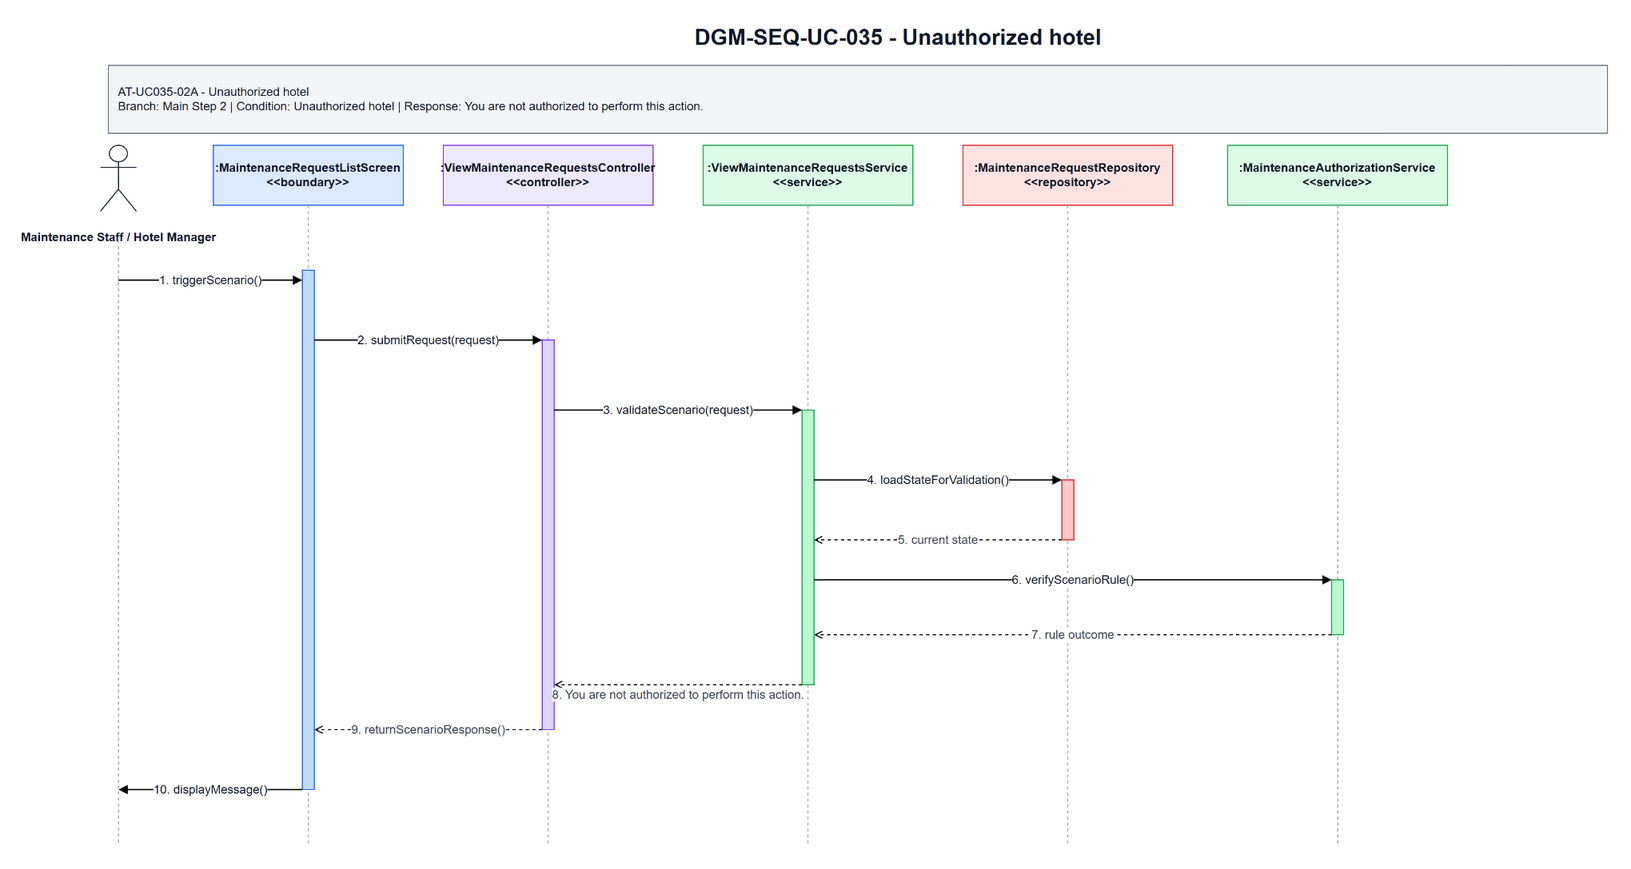

The diagram above was exported from draw.io. Its source (the exported page's mxGraphModel, read from the mxfile embedded in the PNG):
<mxGraphModel dx="2596" dy="544" grid="1" gridSize="10" guides="1" tooltips="1" connect="1" arrows="1" fold="1" page="1" pageScale="1" pageWidth="1700" pageHeight="920" math="0" shadow="0">
  <root>
    <mxCell id="0" />
    <mxCell id="1" parent="0" />
    <mxCell id="title" parent="1" style="text;html=1;strokeColor=none;fillColor=none;align=center;verticalAlign=middle;fontStyle=1;fontSize=22;fontColor=#111827" value="DGM-SEQ-UC-035 - Unauthorized hotel" vertex="1">
      <mxGeometry height="34" width="900" x="420" y="25" as="geometry" />
    </mxCell>
    <mxCell id="scenario-band" parent="1" style="rounded=0;whiteSpace=wrap;html=1;fillColor=#F3F4F6;strokeColor=#6B7280;fontSize=12;fontColor=#111827;align=left;spacing=10" value="AT-UC035-02A - Unauthorized hotel&lt;br&gt;Branch: Main Step 2 | Condition: Unauthorized hotel | Response: You are not authorized to perform this action." vertex="1">
      <mxGeometry height="68" width="1500" x="80" y="70" as="geometry" />
    </mxCell>
    <mxCell id="actor-icon" parent="1" style="shape=umlActor;verticalLabelPosition=bottom;verticalAlign=top;html=1;outlineConnect=0;strokeColor=#111827" vertex="1">
      <mxGeometry height="66" width="36" x="72" y="150" as="geometry" />
    </mxCell>
    <mxCell id="actor-label" parent="1" style="text;html=1;strokeColor=none;fillColor=none;align=center;verticalAlign=middle;fontStyle=1;fontSize=12;fontColor=#111827" value="Maintenance Staff / Hotel Manager" vertex="1">
      <mxGeometry height="36" width="140" x="20" y="224" as="geometry" />
    </mxCell>
    <mxCell id="h0" parent="1" style="rounded=0;whiteSpace=wrap;html=1;fillColor=#DBEAFE;strokeColor=#2563EB;fontSize=12;fontStyle=1;fontColor=#111827" value=":MaintenanceRequestListScreen&lt;br&gt;&amp;lt;&amp;lt;boundary&amp;gt;&amp;gt;" vertex="1">
      <mxGeometry height="60" width="190" x="185" y="150" as="geometry" />
    </mxCell>
    <mxCell id="h1" parent="1" style="rounded=0;whiteSpace=wrap;html=1;fillColor=#EDE9FE;strokeColor=#7C3AED;fontSize=12;fontStyle=1;fontColor=#111827" value=":ViewMaintenanceRequestsController&lt;br&gt;&amp;lt;&amp;lt;controller&amp;gt;&amp;gt;" vertex="1">
      <mxGeometry height="60" width="210" x="415" y="150" as="geometry" />
    </mxCell>
    <mxCell id="h2" parent="1" style="rounded=0;whiteSpace=wrap;html=1;fillColor=#DCFCE7;strokeColor=#16A34A;fontSize=12;fontStyle=1;fontColor=#111827" value=":ViewMaintenanceRequestsService&lt;br&gt;&amp;lt;&amp;lt;service&amp;gt;&amp;gt;" vertex="1">
      <mxGeometry height="60" width="210" x="675" y="150" as="geometry" />
    </mxCell>
    <mxCell id="h3" parent="1" style="rounded=0;whiteSpace=wrap;html=1;fillColor=#FEE2E2;strokeColor=#DC2626;fontSize=12;fontStyle=1;fontColor=#111827" value=":MaintenanceRequestRepository&lt;br&gt;&amp;lt;&amp;lt;repository&amp;gt;&amp;gt;" vertex="1">
      <mxGeometry height="60" width="210" x="935" y="150" as="geometry" />
    </mxCell>
    <mxCell id="h4" parent="1" style="rounded=0;whiteSpace=wrap;html=1;fillColor=#DCFCE7;strokeColor=#16A34A;fontSize=12;fontStyle=1;fontColor=#111827" value=":MaintenanceAuthorizationService&lt;br&gt;&amp;lt;&amp;lt;service&amp;gt;&amp;gt;" vertex="1">
      <mxGeometry height="60" width="220" x="1200" y="150" as="geometry" />
    </mxCell>
    <mxCell id="l-actor" edge="1" parent="1" style="endArrow=none;html=1;dashed=1;strokeColor=#9CA3AF">
      <mxGeometry relative="1" as="geometry">
        <mxPoint x="90" y="245" as="sourcePoint" />
        <mxPoint x="90" y="850" as="targetPoint" />
      </mxGeometry>
    </mxCell>
    <mxCell id="l0" edge="1" parent="1" style="endArrow=none;html=1;dashed=1;strokeColor=#9CA3AF">
      <mxGeometry relative="1" as="geometry">
        <mxPoint x="280" y="210" as="sourcePoint" />
        <mxPoint x="280" y="850" as="targetPoint" />
      </mxGeometry>
    </mxCell>
    <mxCell id="l1" edge="1" parent="1" style="endArrow=none;html=1;dashed=1;strokeColor=#9CA3AF">
      <mxGeometry relative="1" as="geometry">
        <mxPoint x="520" y="210" as="sourcePoint" />
        <mxPoint x="520" y="850" as="targetPoint" />
      </mxGeometry>
    </mxCell>
    <mxCell id="l2" edge="1" parent="1" style="endArrow=none;html=1;dashed=1;strokeColor=#9CA3AF">
      <mxGeometry relative="1" as="geometry">
        <mxPoint x="780" y="210" as="sourcePoint" />
        <mxPoint x="780" y="850" as="targetPoint" />
      </mxGeometry>
    </mxCell>
    <mxCell id="l3" edge="1" parent="1" style="endArrow=none;html=1;dashed=1;strokeColor=#9CA3AF">
      <mxGeometry relative="1" as="geometry">
        <mxPoint x="1040" y="210" as="sourcePoint" />
        <mxPoint x="1040" y="850" as="targetPoint" />
      </mxGeometry>
    </mxCell>
    <mxCell id="l4" edge="1" parent="1" style="endArrow=none;html=1;dashed=1;strokeColor=#9CA3AF">
      <mxGeometry relative="1" as="geometry">
        <mxPoint x="1310" y="210" as="sourcePoint" />
        <mxPoint x="1310" y="850" as="targetPoint" />
      </mxGeometry>
    </mxCell>
    <mxCell id="a-boundary" parent="1" style="rounded=0;whiteSpace=wrap;html=1;fillColor=#BFDBFE;strokeColor=#2563EB" vertex="1">
      <mxGeometry height="520" width="12" x="274" y="275" as="geometry" />
    </mxCell>
    <mxCell id="a-controller" parent="1" style="rounded=0;whiteSpace=wrap;html=1;fillColor=#DDD6FE;strokeColor=#7C3AED" vertex="1">
      <mxGeometry height="390" width="12" x="514" y="345" as="geometry" />
    </mxCell>
    <mxCell id="a-service" parent="1" style="rounded=0;whiteSpace=wrap;html=1;fillColor=#BBF7D0;strokeColor=#16A34A" vertex="1">
      <mxGeometry height="275" width="12" x="774" y="415" as="geometry" />
    </mxCell>
    <mxCell id="a-repo" parent="1" style="rounded=0;whiteSpace=wrap;html=1;fillColor=#FECACA;strokeColor=#DC2626" vertex="1">
      <mxGeometry height="60" width="12" x="1034" y="485" as="geometry" />
    </mxCell>
    <mxCell id="a-support" parent="1" style="rounded=0;whiteSpace=wrap;html=1;fillColor=#BBF7D0;strokeColor=#16A34A" vertex="1">
      <mxGeometry height="55" width="12" x="1304" y="585" as="geometry" />
    </mxCell>
    <mxCell id="m1" edge="1" parent="1" style="endArrow=block;html=1;rounded=0;strokeWidth=1.3;fontSize=12;fontColor=#111827;labelBackgroundColor=#FFFFFF" value="1. triggerScenario()">
      <mxGeometry relative="1" as="geometry">
        <mxPoint x="90" y="285" as="sourcePoint" />
        <mxPoint x="274" y="285" as="targetPoint" />
      </mxGeometry>
    </mxCell>
    <mxCell id="m2" edge="1" parent="1" style="endArrow=block;html=1;rounded=0;strokeWidth=1.3;fontSize=12;fontColor=#111827;labelBackgroundColor=#FFFFFF" value="2. submitRequest(request)">
      <mxGeometry relative="1" as="geometry">
        <mxPoint x="286" y="345" as="sourcePoint" />
        <mxPoint x="514" y="345" as="targetPoint" />
      </mxGeometry>
    </mxCell>
    <mxCell id="m3" edge="1" parent="1" style="endArrow=block;html=1;rounded=0;strokeWidth=1.3;fontSize=12;fontColor=#111827;labelBackgroundColor=#FFFFFF" value="3. validateScenario(request)">
      <mxGeometry relative="1" as="geometry">
        <mxPoint x="526" y="415" as="sourcePoint" />
        <mxPoint x="774" y="415" as="targetPoint" />
      </mxGeometry>
    </mxCell>
    <mxCell id="m4" edge="1" parent="1" style="endArrow=block;html=1;rounded=0;strokeWidth=1.3;fontSize=12;fontColor=#111827;labelBackgroundColor=#FFFFFF" value="4. loadStateForValidation()">
      <mxGeometry relative="1" as="geometry">
        <mxPoint x="786" y="485" as="sourcePoint" />
        <mxPoint x="1034" y="485" as="targetPoint" />
      </mxGeometry>
    </mxCell>
    <mxCell id="m5" edge="1" parent="1" style="endArrow=open;endFill=0;dashed=1;html=1;rounded=0;strokeWidth=1.1;fontSize=12;fontColor=#374151;labelBackgroundColor=#FFFFFF" value="5. current state">
      <mxGeometry relative="1" as="geometry">
        <mxPoint x="1034" y="545" as="sourcePoint" />
        <mxPoint x="786" y="545" as="targetPoint" />
      </mxGeometry>
    </mxCell>
    <mxCell id="m6" edge="1" parent="1" style="endArrow=block;html=1;rounded=0;strokeWidth=1.3;fontSize=12;fontColor=#111827;labelBackgroundColor=#FFFFFF" value="6. verifyScenarioRule()">
      <mxGeometry relative="1" as="geometry">
        <mxPoint x="786" y="585" as="sourcePoint" />
        <mxPoint x="1304" y="585" as="targetPoint" />
      </mxGeometry>
    </mxCell>
    <mxCell id="m7" edge="1" parent="1" style="endArrow=open;endFill=0;dashed=1;html=1;rounded=0;strokeWidth=1.1;fontSize=12;fontColor=#374151;labelBackgroundColor=#FFFFFF" value="7. rule outcome">
      <mxGeometry relative="1" as="geometry">
        <mxPoint x="1304" y="640" as="sourcePoint" />
        <mxPoint x="786" y="640" as="targetPoint" />
      </mxGeometry>
    </mxCell>
    <mxCell id="m8" edge="1" parent="1" style="endArrow=open;endFill=0;dashed=1;html=1;rounded=0;strokeWidth=1.1;fontSize=12;fontColor=#374151;labelBackgroundColor=#FFFFFF" value="8. You are not authorized to perform this action.">
      <mxGeometry relative="1" y="10" as="geometry">
        <mxPoint as="offset" />
        <mxPoint x="774" y="690" as="sourcePoint" />
        <mxPoint x="526" y="690" as="targetPoint" />
      </mxGeometry>
    </mxCell>
    <mxCell id="m9" edge="1" parent="1" style="endArrow=open;endFill=0;dashed=1;html=1;rounded=0;strokeWidth=1.1;fontSize=12;fontColor=#374151;labelBackgroundColor=#FFFFFF" value="9. returnScenarioResponse()">
      <mxGeometry relative="1" as="geometry">
        <mxPoint x="514" y="735" as="sourcePoint" />
        <mxPoint x="286" y="735" as="targetPoint" />
      </mxGeometry>
    </mxCell>
    <mxCell id="m10" edge="1" parent="1" style="endArrow=block;html=1;rounded=0;strokeWidth=1.3;fontSize=12;fontColor=#111827;labelBackgroundColor=#FFFFFF" value="10. displayMessage()">
      <mxGeometry relative="1" as="geometry">
        <mxPoint x="274" y="795" as="sourcePoint" />
        <mxPoint x="90" y="795" as="targetPoint" />
      </mxGeometry>
    </mxCell>
  </root>
</mxGraphModel>